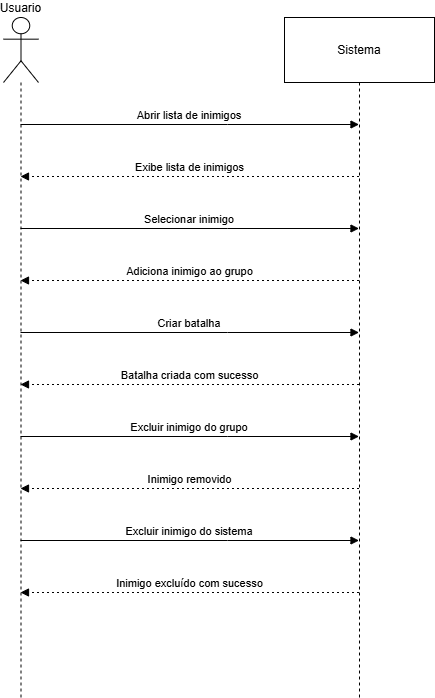

The diagram above was exported from draw.io. Its source (the exported page's mxGraphModel, read from the mxfile embedded in the PNG):
<mxGraphModel dx="994" dy="570" grid="1" gridSize="10" guides="1" tooltips="1" connect="1" arrows="1" fold="1" page="1" pageScale="1" pageWidth="9999" pageHeight="9999" math="0" shadow="0">
  <root>
    <mxCell id="0" />
    <mxCell id="1" parent="0" />
    <mxCell id="0srcnrWXHxkDSpujcTCB-13" value="Usuario" style="shape=umlLifeline;perimeter=lifelinePerimeter;whiteSpace=wrap;container=1;dropTarget=0;collapsible=0;recursiveResize=0;outlineConnect=0;portConstraint=eastwest;newEdgeStyle={&quot;edgeStyle&quot;:&quot;elbowEdgeStyle&quot;,&quot;elbow&quot;:&quot;vertical&quot;,&quot;curved&quot;:0,&quot;rounded&quot;:0};participant=umlActor;verticalAlign=bottom;labelPosition=center;verticalLabelPosition=top;align=center;size=65;" parent="1" vertex="1">
      <mxGeometry x="930" y="280" width="35" height="680" as="geometry" />
    </mxCell>
    <mxCell id="0srcnrWXHxkDSpujcTCB-14" value="Sistema" style="shape=umlLifeline;perimeter=lifelinePerimeter;whiteSpace=wrap;container=1;dropTarget=0;collapsible=0;recursiveResize=0;outlineConnect=0;portConstraint=eastwest;newEdgeStyle={&quot;edgeStyle&quot;:&quot;elbowEdgeStyle&quot;,&quot;elbow&quot;:&quot;vertical&quot;,&quot;curved&quot;:0,&quot;rounded&quot;:0};size=65;" parent="1" vertex="1">
      <mxGeometry x="1211" y="280" width="150" height="680" as="geometry" />
    </mxCell>
    <mxCell id="0srcnrWXHxkDSpujcTCB-15" value="Abrir lista de inimigos" style="verticalAlign=bottom;edgeStyle=elbowEdgeStyle;elbow=vertical;curved=0;rounded=0;endArrow=block;" parent="1" source="0srcnrWXHxkDSpujcTCB-13" target="0srcnrWXHxkDSpujcTCB-14" edge="1">
      <mxGeometry relative="1" as="geometry">
        <Array as="points">
          <mxPoint x="1154" y="387" />
        </Array>
      </mxGeometry>
    </mxCell>
    <mxCell id="0srcnrWXHxkDSpujcTCB-16" value="Exibe lista de inimigos" style="verticalAlign=bottom;edgeStyle=elbowEdgeStyle;elbow=vertical;curved=0;rounded=0;dashed=1;dashPattern=2 3;endArrow=block;" parent="1" source="0srcnrWXHxkDSpujcTCB-14" target="0srcnrWXHxkDSpujcTCB-13" edge="1">
      <mxGeometry relative="1" as="geometry">
        <Array as="points">
          <mxPoint x="1157" y="439" />
        </Array>
      </mxGeometry>
    </mxCell>
    <mxCell id="0srcnrWXHxkDSpujcTCB-17" value="Selecionar inimigo" style="verticalAlign=bottom;edgeStyle=elbowEdgeStyle;elbow=vertical;curved=0;rounded=0;endArrow=block;" parent="1" source="0srcnrWXHxkDSpujcTCB-13" target="0srcnrWXHxkDSpujcTCB-14" edge="1">
      <mxGeometry relative="1" as="geometry">
        <Array as="points">
          <mxPoint x="1154" y="491" />
        </Array>
      </mxGeometry>
    </mxCell>
    <mxCell id="0srcnrWXHxkDSpujcTCB-18" value="Adiciona inimigo ao grupo" style="verticalAlign=bottom;edgeStyle=elbowEdgeStyle;elbow=vertical;curved=0;rounded=0;dashed=1;dashPattern=2 3;endArrow=block;" parent="1" source="0srcnrWXHxkDSpujcTCB-14" target="0srcnrWXHxkDSpujcTCB-13" edge="1">
      <mxGeometry relative="1" as="geometry">
        <Array as="points">
          <mxPoint x="1157" y="543" />
        </Array>
      </mxGeometry>
    </mxCell>
    <mxCell id="0srcnrWXHxkDSpujcTCB-19" value="Criar batalha" style="verticalAlign=bottom;edgeStyle=elbowEdgeStyle;elbow=vertical;curved=0;rounded=0;endArrow=block;" parent="1" source="0srcnrWXHxkDSpujcTCB-13" target="0srcnrWXHxkDSpujcTCB-14" edge="1">
      <mxGeometry relative="1" as="geometry">
        <Array as="points">
          <mxPoint x="1154" y="595" />
        </Array>
      </mxGeometry>
    </mxCell>
    <mxCell id="0srcnrWXHxkDSpujcTCB-20" value="Batalha criada com sucesso" style="verticalAlign=bottom;edgeStyle=elbowEdgeStyle;elbow=vertical;curved=0;rounded=0;dashed=1;dashPattern=2 3;endArrow=block;" parent="1" source="0srcnrWXHxkDSpujcTCB-14" target="0srcnrWXHxkDSpujcTCB-13" edge="1">
      <mxGeometry relative="1" as="geometry">
        <Array as="points">
          <mxPoint x="1157" y="647" />
        </Array>
      </mxGeometry>
    </mxCell>
    <mxCell id="0srcnrWXHxkDSpujcTCB-21" value="Excluir inimigo do grupo" style="verticalAlign=bottom;edgeStyle=elbowEdgeStyle;elbow=vertical;curved=0;rounded=0;endArrow=block;" parent="1" source="0srcnrWXHxkDSpujcTCB-13" target="0srcnrWXHxkDSpujcTCB-14" edge="1">
      <mxGeometry relative="1" as="geometry">
        <Array as="points">
          <mxPoint x="1154" y="699" />
        </Array>
      </mxGeometry>
    </mxCell>
    <mxCell id="0srcnrWXHxkDSpujcTCB-22" value="Inimigo removido" style="verticalAlign=bottom;edgeStyle=elbowEdgeStyle;elbow=vertical;curved=0;rounded=0;dashed=1;dashPattern=2 3;endArrow=block;" parent="1" source="0srcnrWXHxkDSpujcTCB-14" target="0srcnrWXHxkDSpujcTCB-13" edge="1">
      <mxGeometry relative="1" as="geometry">
        <Array as="points">
          <mxPoint x="1157" y="751" />
        </Array>
      </mxGeometry>
    </mxCell>
    <mxCell id="0srcnrWXHxkDSpujcTCB-23" value="Excluir inimigo do sistema" style="verticalAlign=bottom;edgeStyle=elbowEdgeStyle;elbow=vertical;curved=0;rounded=0;endArrow=block;" parent="1" source="0srcnrWXHxkDSpujcTCB-13" target="0srcnrWXHxkDSpujcTCB-14" edge="1">
      <mxGeometry relative="1" as="geometry">
        <Array as="points">
          <mxPoint x="1154" y="803" />
        </Array>
      </mxGeometry>
    </mxCell>
    <mxCell id="0srcnrWXHxkDSpujcTCB-24" value="Inimigo excluído com sucesso" style="verticalAlign=bottom;edgeStyle=elbowEdgeStyle;elbow=vertical;curved=0;rounded=0;dashed=1;dashPattern=2 3;endArrow=block;" parent="1" source="0srcnrWXHxkDSpujcTCB-14" target="0srcnrWXHxkDSpujcTCB-13" edge="1">
      <mxGeometry relative="1" as="geometry">
        <Array as="points">
          <mxPoint x="1157" y="855" />
        </Array>
      </mxGeometry>
    </mxCell>
  </root>
</mxGraphModel>